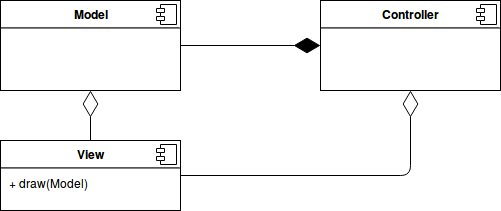

The diagram above was exported from draw.io. Its source (the exported page's mxGraphModel, read from the mxfile embedded in the PNG):
<mxGraphModel dx="1234" dy="816" grid="1" gridSize="10" guides="1" tooltips="1" connect="1" arrows="1" fold="1" page="1" pageScale="1" pageWidth="850" pageHeight="1100" math="0" shadow="0">
  <root>
    <mxCell id="0" />
    <mxCell id="1" parent="0" />
    <mxCell id="G4AAZXIHDl-9dRhodUkV-1" value="&lt;p style=&quot;margin: 0px ; margin-top: 6px ; text-align: center&quot;&gt;&lt;b&gt;View&lt;/b&gt;&lt;/p&gt;&lt;hr&gt;&lt;p style=&quot;margin: 0px ; margin-left: 8px&quot;&gt;+ draw(Model)&lt;/p&gt;" style="align=left;overflow=fill;html=1;" parent="1" vertex="1">
      <mxGeometry x="120" y="230" width="180" height="70" as="geometry" />
    </mxCell>
    <mxCell id="G4AAZXIHDl-9dRhodUkV-2" value="" style="shape=component;jettyWidth=8;jettyHeight=4;" parent="G4AAZXIHDl-9dRhodUkV-1" vertex="1">
      <mxGeometry x="1" width="20" height="20" relative="1" as="geometry">
        <mxPoint x="-24" y="4" as="offset" />
      </mxGeometry>
    </mxCell>
    <mxCell id="G4AAZXIHDl-9dRhodUkV-5" value="&lt;p style=&quot;margin: 0px ; margin-top: 6px ; text-align: center&quot;&gt;&lt;b&gt;Model&lt;/b&gt;&lt;/p&gt;&lt;hr&gt;&lt;p style=&quot;margin: 0px ; margin-left: 8px&quot;&gt;&lt;br&gt;&lt;/p&gt;" style="align=left;overflow=fill;html=1;" parent="1" vertex="1">
      <mxGeometry x="120" y="90" width="180" height="90" as="geometry" />
    </mxCell>
    <mxCell id="G4AAZXIHDl-9dRhodUkV-6" value="" style="shape=component;jettyWidth=8;jettyHeight=4;" parent="G4AAZXIHDl-9dRhodUkV-5" vertex="1">
      <mxGeometry x="1" width="20" height="20" relative="1" as="geometry">
        <mxPoint x="-24" y="4" as="offset" />
      </mxGeometry>
    </mxCell>
    <mxCell id="G4AAZXIHDl-9dRhodUkV-7" value="&lt;p style=&quot;margin: 0px ; margin-top: 6px ; text-align: center&quot;&gt;&lt;b&gt;Controller&lt;/b&gt;&lt;/p&gt;&lt;hr&gt;&lt;p style=&quot;margin: 0px ; margin-left: 8px&quot;&gt;&lt;br&gt;&lt;/p&gt;" style="align=left;overflow=fill;html=1;" parent="1" vertex="1">
      <mxGeometry x="440" y="90" width="180" height="90" as="geometry" />
    </mxCell>
    <mxCell id="G4AAZXIHDl-9dRhodUkV-8" value="" style="shape=component;jettyWidth=8;jettyHeight=4;" parent="G4AAZXIHDl-9dRhodUkV-7" vertex="1">
      <mxGeometry x="1" width="20" height="20" relative="1" as="geometry">
        <mxPoint x="-24" y="4" as="offset" />
      </mxGeometry>
    </mxCell>
    <mxCell id="G4AAZXIHDl-9dRhodUkV-9" value="" style="endArrow=diamondThin;endFill=0;endSize=24;html=1;exitX=0.5;exitY=0;exitDx=0;exitDy=0;entryX=0.5;entryY=1;entryDx=0;entryDy=0;" parent="1" source="G4AAZXIHDl-9dRhodUkV-1" target="G4AAZXIHDl-9dRhodUkV-5" edge="1">
      <mxGeometry width="160" relative="1" as="geometry">
        <mxPoint x="120" y="510" as="sourcePoint" />
        <mxPoint x="280" y="510" as="targetPoint" />
      </mxGeometry>
    </mxCell>
    <mxCell id="G4AAZXIHDl-9dRhodUkV-10" value="" style="endArrow=diamondThin;endFill=1;endSize=24;html=1;entryX=0;entryY=0.5;entryDx=0;entryDy=0;exitX=1;exitY=0.5;exitDx=0;exitDy=0;" parent="1" source="G4AAZXIHDl-9dRhodUkV-5" target="G4AAZXIHDl-9dRhodUkV-7" edge="1">
      <mxGeometry width="160" relative="1" as="geometry">
        <mxPoint x="120" y="300" as="sourcePoint" />
        <mxPoint x="280" y="300" as="targetPoint" />
      </mxGeometry>
    </mxCell>
    <mxCell id="Who6v_w5C-ZwTotLTfs1-1" value="" style="endArrow=diamondThin;endFill=0;endSize=24;html=1;exitX=1;exitY=0.5;exitDx=0;exitDy=0;entryX=0.5;entryY=1;entryDx=0;entryDy=0;" edge="1" parent="1" source="G4AAZXIHDl-9dRhodUkV-1" target="G4AAZXIHDl-9dRhodUkV-7">
      <mxGeometry width="160" relative="1" as="geometry">
        <mxPoint x="220" y="240" as="sourcePoint" />
        <mxPoint x="220" y="190" as="targetPoint" />
        <Array as="points">
          <mxPoint x="530" y="265" />
        </Array>
      </mxGeometry>
    </mxCell>
  </root>
</mxGraphModel>